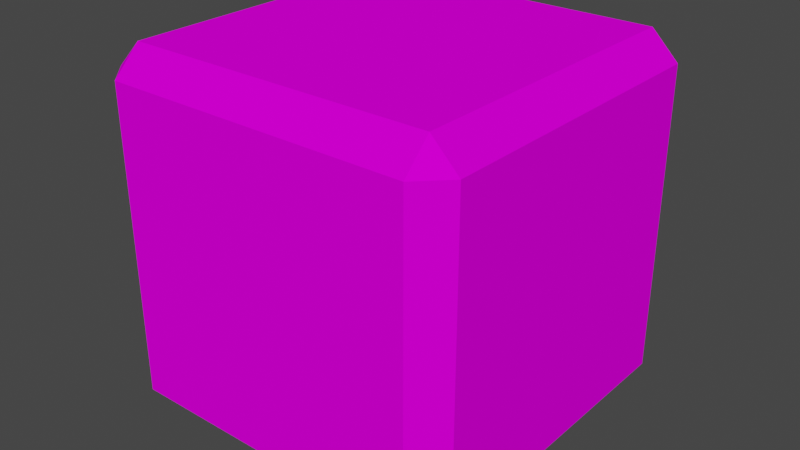 # Source: ColoredCube.blend  (saved by Blender 2.80.75; exported with 4.5.12 LTS)
import bpy
from mathutils import Matrix  # noqa: F401  (used for matrix-valued properties, if any)

bpy.ops.wm.read_factory_settings(use_empty=True)
scene = bpy.context.scene
scene.name = 'Scene'

# ---- collections
col_collection = bpy.data.collections.new('Collection'); scene.collection.children.link(col_collection)

# ---- images (referenced by path relative to the original .blend; pixels are not part of the script)
import os
ASSET_DIR = os.environ.get("B2B_ASSET_DIR", "")  # directory of the original .blend (textures are referenced by path, not embedded)
HERE = os.path.dirname(os.path.abspath(__file__))  # packed textures are extracted next to this script under _unpacked/

def load_image(name, relpath, width, height, colorspace="sRGB"):
    """Load a texture the original file referenced (path relative to the .blend, or extracted next to this script)."""
    p = next((c for c in (os.path.join(HERE, relpath), os.path.join(ASSET_DIR, relpath)) if relpath and os.path.exists(c)), "")
    if p:
        img = bpy.data.images.load(p, check_existing=True)
        img.name = name
    else:  # same state as the original file: an image datablock whose file is absent (Cycles renders it pink)
        img = bpy.data.images.new(name, width, height)
        img.source = "FILE"
        img.filepath = "//" + (relpath or name)
    img.colorspace_settings.name = colorspace
    return img
img_colorgrid = load_image('ColorGrid', '', 1024, 1024, 'sRGB')
img_rendered_png_001 = load_image('Rendered.png.001', 'Rendered.png', 1024, 1024, 'sRGB')

# ---- materials (node trees are filled in below, after node groups)
mat_material = bpy.data.materials.new('Material')
mat_material.alpha_threshold = 0.0
mat_material.use_transparent_shadow = False
mat_material.line_color = (0.0, 0.0, 0.0, 1.0)
mat_x = bpy.data.materials.new('???')
mat_x.use_transparent_shadow = False
mat_second = bpy.data.materials.new('Second')
mat_second.use_transparent_shadow = False
mat_third = bpy.data.materials.new('Third')
mat_third.use_transparent_shadow = False

# ---- material node trees
mat_material.use_nodes = True; mat_material.node_tree.nodes.clear()
_N = mat_material.node_tree.nodes; _L = mat_material.node_tree.links
n0 = _N.new('ShaderNodeOutputMaterial'); n0.name = 'Material Output'; n0.location = (300, 300)
n1 = _N.new('ShaderNodeBsdfPrincipled'); n1.name = 'Principled BSDF'; n1.location = (10, 300)
n1.distribution = 'GGX'
n1.subsurface_method = 'BURLEY'
n1.inputs[2].default_value = 0.4
n1.inputs[3].default_value = 1.45
n1.inputs[27].default_value = (0.0, 0.0, 0.0, 1.0)
n1.inputs[28].default_value = 1.0
_L.new(n1.outputs[0], n0.inputs[0])
n0.is_active_output = True
mat_x.use_nodes = True; mat_x.node_tree.nodes.clear()
_N = mat_x.node_tree.nodes; _L = mat_x.node_tree.links
n0 = _N.new('ShaderNodeOutputMaterial'); n0.name = 'Material Output'; n0.location = (300, 300)
n1 = _N.new('ShaderNodeBsdfPrincipled'); n1.name = 'Principled BSDF'; n1.location = (10, 300)
n1.distribution = 'GGX'
n1.subsurface_method = 'BURLEY'
n1.inputs[0].default_value = (0.01237, 0.3458, 0.8, 1.0)
n1.inputs[3].default_value = 1.45
n1.inputs[27].default_value = (0.0, 0.0, 0.0, 1.0)
n1.inputs[28].default_value = 1.0
_L.new(n1.outputs[0], n0.inputs[0])
n0.is_active_output = True
mat_second.use_nodes = True; mat_second.node_tree.nodes.clear()
_N = mat_second.node_tree.nodes; _L = mat_second.node_tree.links
n0 = _N.new('ShaderNodeOutputMaterial'); n0.name = 'Material Output'; n0.location = (300, 300)
n1 = _N.new('ShaderNodeBsdfPrincipled'); n1.name = 'Principled BSDF'; n1.location = (10, 300)
n1.distribution = 'GGX'
n1.subsurface_method = 'BURLEY'
n1.inputs[3].default_value = 1.45
n1.inputs[27].default_value = (0.0, 0.0, 0.0, 1.0)
n1.inputs[28].default_value = 1.0
n2 = _N.new('ShaderNodeTexImage'); n2.name = 'Image Texture'; n2.location = (-280, 280)
n2.image = img_colorgrid
_L.new(n1.outputs[0], n0.inputs[0])
_L.new(n2.outputs[0], n1.inputs[0])
n0.is_active_output = True
mat_third.use_nodes = True; mat_third.node_tree.nodes.clear()
_N = mat_third.node_tree.nodes; _L = mat_third.node_tree.links
n0 = _N.new('ShaderNodeOutputMaterial'); n0.name = 'Material Output'; n0.location = (300, 300)
n1 = _N.new('ShaderNodeBsdfPrincipled'); n1.name = 'Principled BSDF'; n1.location = (10, 300)
n1.distribution = 'GGX'
n1.subsurface_method = 'BURLEY'
n1.inputs[3].default_value = 1.45
n1.inputs[13].default_value = 0.0
n1.inputs[27].default_value = (0.0, 0.0, 0.0, 1.0)
n1.inputs[28].default_value = 1.0
n2 = _N.new('ShaderNodeTexImage'); n2.name = 'Image Texture'; n2.location = (-280, 280)
n2.image = img_rendered_png_001
_L.new(n1.outputs[0], n0.inputs[0])
_L.new(n2.outputs[0], n1.inputs[0])
n0.is_active_output = True

# ---- world
world_world = bpy.data.worlds.new('World'); scene.world = world_world
world_world.use_nodes = True; world_world.node_tree.nodes.clear()
_N = world_world.node_tree.nodes; _L = world_world.node_tree.links
n0 = _N.new('ShaderNodeOutputWorld'); n0.name = 'World Output'; n0.location = (300, 300)
n1 = _N.new('ShaderNodeBackground'); n1.name = 'Background'; n1.location = (10, 300)
n1.inputs[0].default_value = (0.05088, 0.05088, 0.05088, 1.0)
_L.new(n1.outputs[0], n0.inputs[0])
n0.is_active_output = True
world_world.color = (0.05088, 0.05088, 0.05088)
world_world.use_sun_shadow = False
world_world.sun_shadow_jitter_overblur = 0.0

# ---- meshes
me_cube = bpy.data.meshes.new('Cube')
me_cube.from_pydata([(0.85, 1.0, 0.85), (0.85, 0.85, 1.0), (1.0, 0.85, 0.85), (0.85, 0.85, -1.0), (0.85, 1.0, -0.85), (1.0, 0.85, -0.85), (1.0, -0.85, 0.85), (0.85, -0.85, 1.0), (0.85, -1.0, 0.85), (1.0, -0.85, -0.85), (0.85, -1.0, -0.85), (0.85, -0.85, -1.0), (-1.0, 0.85, 0.85), (-0.85, 0.85, 1.0), (-0.85, 1.0, 0.85), (-0.85, 0.85, -1.0), (-1.0, 0.85, -0.85), (-0.85, 1.0, -0.85), (-1.0, -0.85, 0.85), (-0.85, -1.0, 0.85), (-0.85, -0.85, 1.0), (-1.0, -0.85, -0.85), (-0.85, -0.85, -1.0), (-0.85, -1.0, -0.85)], [], [(15, 3, 11, 22), (21, 18, 12, 16), (10, 8, 19, 23), (1, 13, 20, 7), (5, 2, 6, 9), (0, 1, 2), (3, 4, 5), (6, 7, 8), (9, 10, 11), (12, 13, 14), (15, 16, 17), (18, 19, 20), (21, 22, 23), (3, 15, 17, 4), (2, 5, 4, 0), (23, 19, 18, 21), (8, 10, 9, 6), (14, 17, 16, 12), (7, 20, 19, 8), (1, 7, 6, 2), (22, 11, 10, 23), (13, 1, 0, 14), (11, 3, 5, 9), (15, 22, 21, 16), (20, 13, 12, 18), (17, 14, 0, 4)])
me_cube.polygons.foreach_set('material_index', [3, 3, 3, 3, 3, 3, 3, 3, 3, 3, 3, 3, 3, 3, 3, 3, 3, 3, 3, 3, 3, 3, 3, 3, 3, 3])
_uv = me_cube.uv_layers.new(name='UVMap')
_uv.uv.foreach_set('vector', [0.6917, 0.4008, 0.6917, 0.03249, 0.975, 0.03249, 0.975, 0.4008, 0.3083, 0.2604, 0.025, 0.2604, 0.025, 1.549e-07, 0.3083, 0.0, 0.3083, 0.5668, 0.025, 0.5668, 0.025, 0.3064, 0.3083, 0.3064, 0.3083, 0.5992, 0.3083, 0.9675, 0.025, 0.9675, 0.025, 0.5992, 0.6417, 0.2604, 0.3583, 0.2604, 0.3583, 1.033e-07, 0.6417, 0.0, 0.3583, 0.3064, 0.3333, 0.2834, 0.3583, 0.2604, 0.6667, 0.2834, 0.6417, 0.3064, 0.6417, 0.2604, 0.7374, 0.834, 0.7197, 0.8665, 0.702, 0.834, 0.7374, 0.4657, 0.702, 0.4657, 0.7197, 0.4332, 0.702, 0.834, 0.6843, 0.8665, 0.6667, 0.834, 0.6843, 0.4332, 0.702, 0.4657, 0.6667, 0.4657, 0.025, 0.2604, 0.025, 0.3064, 0.0, 0.2834, 0.3083, 0.2604, 0.3333, 0.2834, 0.3083, 0.3064, 0.6917, 0.03249, 0.6917, 0.4008, 0.6667, 0.4008, 0.6667, 0.03249, 0.3583, 0.2604, 0.6417, 0.2604, 0.6417, 0.3064, 0.3583, 0.3064, 0.3083, 0.3064, 0.025, 0.3064, 0.025, 0.2604, 0.3083, 0.2604, 0.702, 0.834, 0.702, 0.4657, 0.7374, 0.4657, 0.7374, 0.834, 0.6667, 0.834, 0.6667, 0.4657, 0.702, 0.4657, 0.702, 0.834, 0.025, 0.5992, 0.025, 0.9675, 4.967e-08, 0.9675, 0.0, 0.5992, 0.3083, 0.5992, 0.025, 0.5992, 0.025, 0.5668, 0.3083, 0.5668, 0.975, 0.4008, 0.975, 0.03249, 1.0, 0.03249, 1.0, 0.4008, 0.3083, 0.9675, 0.3083, 0.5992, 0.3333, 0.5992, 0.3333, 0.9675, 0.975, 0.03249, 0.6917, 0.03249, 0.6917, 6.456e-08, 0.975, 0.0, 0.6917, 0.4008, 0.975, 0.4008, 0.975, 0.4332, 0.6917, 0.4332, 0.025, 0.9675, 0.3083, 0.9675, 0.3083, 1.0, 0.025, 1.0, 0.6417, 0.5668, 0.3583, 0.5668, 0.3583, 0.3064, 0.6417, 0.3064])
me_cube.materials.append(mat_material)
me_cube.materials.append(mat_x)
me_cube.materials.append(mat_second)
me_cube.materials.append(mat_third)
me_cube.use_remesh_preserve_volume = False
me_cube.use_remesh_preserve_attributes = False
me_cube.use_mirror_vertex_groups = False
me_cube.update()

# ---- objects
ob_cube = bpy.data.objects.new('Cube', me_cube)

# ---- transforms, parenting, visibility, modifiers, constraints
ob_cube.location = (0.0, 0.0, 0.0)
ob_cube.lock_rotations_4d = False
ob_cube.empty_display_type = 'ARROWS'
ob_cube.lineart.crease_threshold = 0.0

# ---- collection membership
col_collection.objects.link(ob_cube)

# ---- scene / render settings (as saved in the file)
scene.frame_start = 1; scene.frame_end = 250; scene.frame_set(1)
scene.render.engine = 'BLENDER_EEVEE_NEXT'
scene.cycles.use_denoising = False
scene.cycles.samples = 128
scene.cycles.sampling_pattern = 'TABULATED_SOBOL'
scene.cycles.use_adaptive_sampling = False
scene.cycles.use_light_tree = False
scene.view_settings.view_transform = 'Filmic'
bpy.context.view_layer.update()

# ---- added for rendering (the .blend has no active camera and no usable light): camera, sun
cam_auto = bpy.data.cameras.new('AutoCamera')
cam_auto.lens = 50.0
cam_auto.sensor_width = 36.0
cam_auto.clip_end = 1000.0
ob_auto_camera = bpy.data.objects.new('AutoCamera', cam_auto)
scene.collection.objects.link(ob_auto_camera)
ob_auto_camera.location = (3.20507, -3.84609, 2.56406)
ob_auto_camera.rotation_euler = (1.09748, -7.21219e-08, 0.694738)
scene.camera = ob_auto_camera
light_auto_sun = bpy.data.lights.new('AutoSun', 'SUN')
light_auto_sun.energy = 3.0
light_auto_sun.angle = 0.0523599
ob_auto_sun = bpy.data.objects.new('AutoSun', light_auto_sun)
scene.collection.objects.link(ob_auto_sun)
ob_auto_sun.rotation_euler = (0.872665, 0.174533, 0.523599)
bpy.context.view_layer.update()
